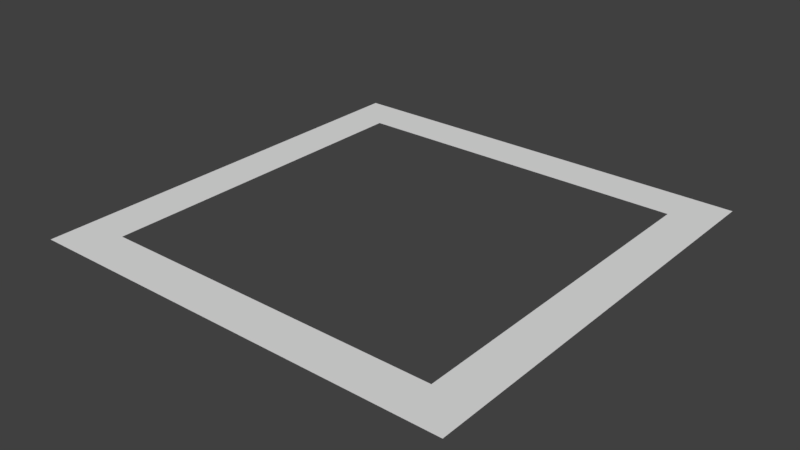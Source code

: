 # Source: border.blend  (saved by Blender 2.78.0; exported with 4.5.12 LTS)
import bpy
from mathutils import Matrix  # noqa: F401  (used for matrix-valued properties, if any)

bpy.ops.wm.read_factory_settings(use_empty=True)
scene = bpy.context.scene
scene.name = 'Scene'

# ---- collections
col_collection_1 = bpy.data.collections.new('Collection 1'); scene.collection.children.link(col_collection_1)

# ---- world
world_world = bpy.data.worlds.new('World'); scene.world = world_world
world_world.color = (0.05088, 0.05088, 0.05088)
world_world.use_sun_shadow = False
world_world.sun_shadow_jitter_overblur = 0.0
world_world.cycles.sampling_method = 'MANUAL'

# ---- meshes
me_plane_004 = bpy.data.meshes.new('Plane.004')
me_plane_004.from_pydata([(0.425, -0.425, 0.501), (0.34, -0.3407, 0.501), (-0.425, -0.425, 0.501), (-0.3392, -0.34, 0.501), (0.3407, 0.34, 0.501), (0.425, 0.425, 0.501), (-0.34, 0.3399, 0.501), (-0.425, 0.425, 0.501)], [], [(0, 1, 3, 2), (1, 0, 5, 4), (4, 5, 7, 6), (2, 3, 6, 7)])
_uv = me_plane_004.uv_layers.new(name='UVMap')
_uv.uv.foreach_set('vector', [0.0, 0.0, 1.0, 0.0, 1.0, 1.0, 0.0, 1.0, 0.0, 0.0, 1.0, 0.0, 1.0, 1.0, 0.0, 1.0, 0.0, 0.0, 1.0, 0.0, 1.0, 1.0, 0.0, 1.0, 0.0, 0.0, 1.0, 0.0, 1.0, 1.0, 0.0, 1.0])
me_plane_004.use_remesh_preserve_volume = False
me_plane_004.use_remesh_preserve_attributes = False
me_plane_004.use_mirror_vertex_groups = False
me_plane_004.update()

# ---- objects
ob_plane_001 = bpy.data.objects.new('Plane.001', me_plane_004)

# ---- transforms, parenting, visibility, modifiers, constraints
ob_plane_001.location = (0.0, 0.0, 0.0)
ob_plane_001.lineart.crease_threshold = 0.0

# ---- collection membership
col_collection_1.objects.link(ob_plane_001)

# ---- scene / render settings (as saved in the file)
scene.frame_start = 1; scene.frame_end = 250; scene.frame_set(1)
scene.render.engine = 'BLENDER_EEVEE_NEXT'
scene.render.resolution_percentage = 50
scene.render.dither_intensity = 0.0
scene.cycles.use_denoising = False
scene.cycles.samples = 128
scene.cycles.sampling_pattern = 'TABULATED_SOBOL'
scene.cycles.light_sampling_threshold = 0.0
scene.cycles.use_adaptive_sampling = False
scene.cycles.use_light_tree = False
scene.cycles.blur_glossy = 0.0
scene.cycles.sample_clamp_indirect = 0.0
scene.view_settings.view_transform = 'Standard'
bpy.context.view_layer.update()

# ---- added for rendering (the .blend has no active camera and no usable light): camera, sun
cam_auto = bpy.data.cameras.new('AutoCamera')
cam_auto.lens = 50.0
cam_auto.sensor_width = 36.0
cam_auto.clip_end = 1000.0
ob_auto_camera = bpy.data.objects.new('AutoCamera', cam_auto)
scene.collection.objects.link(ob_auto_camera)
ob_auto_camera.location = (1.1122, -1.33463, 1.39076)
ob_auto_camera.rotation_euler = (1.09748, -7.21219e-08, 0.694738)
scene.camera = ob_auto_camera
light_auto_sun = bpy.data.lights.new('AutoSun', 'SUN')
light_auto_sun.energy = 3.0
light_auto_sun.angle = 0.0523599
ob_auto_sun = bpy.data.objects.new('AutoSun', light_auto_sun)
scene.collection.objects.link(ob_auto_sun)
ob_auto_sun.rotation_euler = (0.872665, 0.174533, 0.523599)
bpy.context.view_layer.update()
